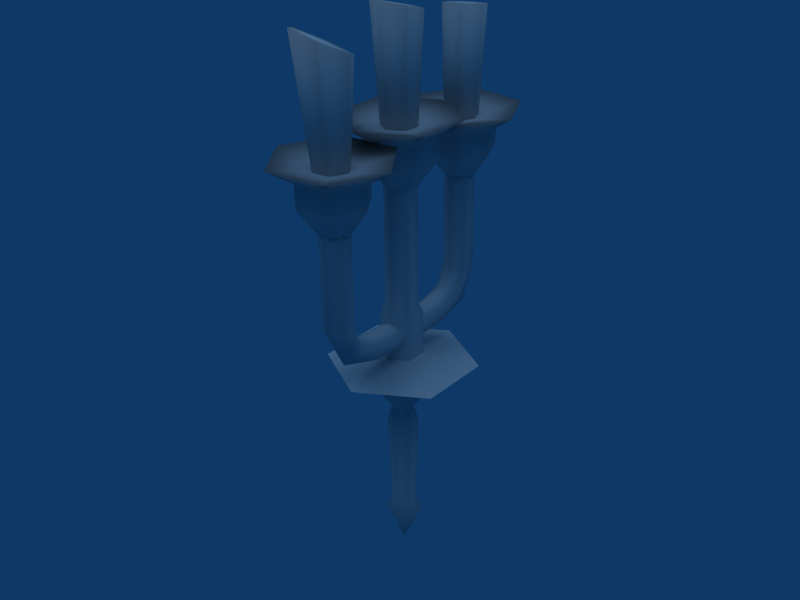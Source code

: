 # Source: Candle.blend  (saved by Blender 2.93.21; exported with 4.5.12 LTS)
import bpy
from mathutils import Matrix  # noqa: F401  (used for matrix-valued properties, if any)

bpy.ops.wm.read_factory_settings(use_empty=True)
scene = bpy.context.scene
scene.name = 'Scene'

# ---- collections
col_collection_1 = bpy.data.collections.new('Collection 1'); scene.collection.children.link(col_collection_1)

# ---- materials (node trees are filled in below, after node groups)
mat_material3_candle_2_pn = bpy.data.materials.new('material3_candle_2.pn')
mat_material3_candle_2_pn.alpha_threshold = 0.0
mat_material3_candle_2_pn.specular_color = (0.5, 0.5, 0.5)
mat_material3_candle_2_pn.roughness = 0.5
mat_material2_candle_1_pn = bpy.data.materials.new('material2_candle_1.pn')
mat_material2_candle_1_pn.alpha_threshold = 0.0
mat_material2_candle_1_pn.specular_color = (0.5, 0.5, 0.5)
mat_material2_candle_1_pn.roughness = 0.5
mat_material4_candle_0_pn = bpy.data.materials.new('material4_candle_0.pn')
mat_material4_candle_0_pn.alpha_threshold = 0.0
mat_material4_candle_0_pn.specular_color = (0.5, 0.5, 0.5)
mat_material4_candle_0_pn.roughness = 0.5
mat_material1_candle_0_pn = bpy.data.materials.new('material1_candle_0.pn')
mat_material1_candle_0_pn.alpha_threshold = 0.0
mat_material1_candle_0_pn.specular_color = (0.5, 0.5, 0.5)
mat_material1_candle_0_pn.roughness = 0.5
mat_material5_candle_0_pn = bpy.data.materials.new('material5_candle_0.pn')
mat_material5_candle_0_pn.alpha_threshold = 0.0
mat_material5_candle_0_pn.specular_color = (0.5, 0.5, 0.5)
mat_material5_candle_0_pn.roughness = 0.5
mat_material0_candle_0_pn = bpy.data.materials.new('material0_candle_0.pn')
mat_material0_candle_0_pn.alpha_threshold = 0.0
mat_material0_candle_0_pn.specular_color = (0.5, 0.5, 0.5)
mat_material0_candle_0_pn.roughness = 0.5

# ---- material node trees

# ---- world
world_world = bpy.data.worlds.new('World'); scene.world = world_world
world_world.color = (0.05656, 0.2208, 0.4)
world_world.use_sun_shadow = False
world_world.sun_shadow_jitter_overblur = 0.0
world_world.cycles.sampling_method = 'MANUAL'
world_world.cycles.sample_map_resolution = 256

# ---- lights
light_lamp = bpy.data.lights.new('Lamp', 'SUN')
light_lamp.transmission_factor = 0.0
light_lamp.angle = 1.571
light_lamp.energy = 1.0
light_lamp.shadow_buffer_clip_start = 0.5
light_lamp.shadow_soft_size = 1.0
light_lamp.shadow_cascade_max_distance = 1000.0
light_lamp.cycles.use_multiple_importance_sampling = False

# ---- meshes
me_shape1_material5__004 = bpy.data.meshes.new('shape1_material5_.004')
me_shape1_material5__004.from_pydata([(0.0, 0.113, 0.9442), (0.0, 0.3365, 0.9062), (-0.2665, 0.1827, 0.9036), (-0.07354, 0.07057, 0.9435), (-0.2665, -0.125, 0.8983), (-0.07354, -0.01433, 0.942), (0.0, -0.2788, 0.8957), (0.0, -0.05678, 0.9413), (0.2665, -0.125, 0.8983), (0.07354, -0.01433, 0.942), (0.2665, 0.1827, 0.9036), (0.07354, 0.07057, 0.9435)], [], [(0, 1, 2), (0, 2, 3), (3, 2, 4), (3, 4, 5), (5, 4, 6), (5, 6, 7), (7, 6, 8), (7, 8, 9), (9, 8, 10), (9, 10, 11), (11, 10, 1), (1, 0, 11)])
me_shape1_material5__004.polygons.foreach_set('use_smooth', [True] * 12)
_k = set([(0, 3), (0, 11), (1, 2), (1, 10), (2, 4), (3, 5), (4, 6), (5, 7), (6, 8), (7, 9), (8, 10), (9, 11)])
me_shape1_material5__004.attributes.new('sharp_edge', 'BOOLEAN', 'EDGE').data.foreach_set('value', [ (min(e.vertices), max(e.vertices)) in _k for e in me_shape1_material5__004.edges])
_uv = me_shape1_material5__004.uv_layers.new(name='UVTex')
_uv.uv.foreach_set('vector', [0.6478, -0.5, 0.925, -0.5, 0.6969, -0.8805, 0.6478, -0.5, 0.6969, -0.8805, 0.5583, -0.653, 0.5583, -0.653, 0.6969, -0.8805, 0.2406, -0.8805, 0.5583, -0.653, 0.2406, -0.8805, 0.3792, -0.653, 0.3792, -0.653, 0.2406, -0.8805, 0.01247, -0.5, 0.3792, -0.653, 0.01247, -0.5, 0.2897, -0.5, 0.2897, -0.5, 0.01247, -0.5, 0.2406, -0.1195, 0.2897, -0.5, 0.2406, -0.1195, 0.3792, -0.347, 0.3792, -0.347, 0.2406, -0.1195, 0.6969, -0.1195, 0.3792, -0.347, 0.6969, -0.1195, 0.5583, -0.347, 0.5583, -0.347, 0.6969, -0.1195, 0.925, -0.5, 0.925, -0.5, 0.6478, -0.5, 0.5583, -0.347])
me_shape1_material5__004.materials.append(mat_material3_candle_2_pn)
me_shape1_material5__004.use_remesh_preserve_volume = False
me_shape1_material5__004.use_remesh_preserve_attributes = False
me_shape1_material5__004.use_mirror_vertex_groups = False
me_shape1_material5__004.update()
me_shape1_material5__003 = bpy.data.meshes.new('shape1_material5_.003')
me_shape1_material5__003.from_pydata([(-0.1037, 0.4139, 2.246), (-0.01474, 0.406, 2.254), (-0.05151, 0.4865, 2.239), (-0.06509, 0.3843, 1.775), (-0.02619, 0.4391, 1.776), (0.00184, 0.378, 1.774), (0.04075, 0.4328, 1.775), (0.06877, 0.3717, 1.774), (0.07422, 0.3981, 2.261), (0.02204, 0.3256, 2.268), (-0.06691, 0.3334, 2.26), (-0.03707, 0.3232, 1.774), (-0.0038, -0.09644, 2.342), (0.0809, -0.04977, 2.331), (-0.003007, -0.00168, 2.32), (-0.0877, -0.04835, 2.331), (-0.08691, 0.04641, 2.308), (-0.06136, -0.02091, 1.824), (-0.0608, 0.0463, 1.826), (-0.002861, 0.01221, 1.825), (-0.002296, 0.07943, 1.826), (0.05564, 0.04532, 1.826), (0.08169, 0.04499, 2.308), (-0.1315, -0.3791, 2.288), (-0.05518, -0.4772, 2.315), (-0.007751, -0.3728, 2.26), (-0.08409, -0.2748, 2.233), (0.03968, -0.2685, 2.205), (-0.03681, -0.2945, 1.763), (0.03013, -0.2882, 1.763), (0.002102, -0.3493, 1.762), (0.06904, -0.343, 1.762), (0.04101, -0.4041, 1.761), (0.06859, -0.4709, 2.287), (0.116, -0.3665, 2.232), (-0.02592, -0.4104, 1.761), (-0.06483, -0.3556, 1.762), (0.05507, -0.02189, 1.824), (-0.003426, -0.055, 1.824), (-0.002213, 0.09307, 2.297), (0.02986, 0.3169, 1.773), (0.03743, 0.4786, 2.247)], [], [(0, 1, 2), (0, 2, 3), (3, 2, 4), (3, 4, 5), (5, 4, 6), (5, 6, 7), (7, 6, 8), (7, 8, 9), (9, 8, 1), (9, 1, 10), (1, 0, 10), (10, 0, 11), (11, 0, 3), (11, 3, 5), (12, 13, 14), (12, 14, 15), (15, 14, 16), (15, 16, 17), (17, 16, 18), (17, 18, 19), (19, 18, 20), (19, 20, 21), (21, 20, 22), (21, 22, 13), (13, 22, 14), (23, 24, 25), (23, 25, 26), (26, 25, 27), (26, 27, 28), (28, 27, 29), (28, 29, 30), (30, 29, 31), (30, 31, 32), (32, 31, 33), (32, 33, 24), (25, 24, 33), (25, 33, 34), (34, 33, 31), (34, 31, 29), (30, 32, 35), (30, 35, 36), (36, 35, 23), (36, 23, 26), (19, 21, 37), (19, 37, 38), (38, 37, 12), (38, 12, 15), (14, 22, 39), (14, 39, 16), (16, 39, 18), (11, 5, 40), (11, 40, 10), (10, 40, 9), (1, 8, 41), (1, 41, 2), (2, 41, 4), (24, 23, 35), (24, 35, 32), (13, 12, 37), (13, 37, 21), (39, 22, 20), (39, 20, 18), (27, 25, 34), (27, 34, 29), (17, 19, 38), (17, 38, 15), (40, 5, 7), (40, 7, 9), (28, 30, 36), (28, 36, 26), (41, 8, 6), (41, 6, 4)])
me_shape1_material5__003.polygons.foreach_set('use_smooth', [True] * 72)
_uv = me_shape1_material5__003.uv_layers.new(name='UVTex')
_uv.uv.foreach_set('vector', [0.7002, -0.1514, 0.5157, -0.1371, 0.8847, -0.1657, 0.7002, -0.1514, 0.8847, -0.1657, 0.49, -1.0, 0.49, -1.0, 0.8847, -0.1657, 0.6306, -1.0, 0.49, -1.0, 0.6306, -1.0, 0.3494, -1.0, 0.3494, -1.0, 0.6306, -1.0, 0.49, -1.0, 0.3494, -1.0, 0.49, -1.0, 0.2088, -1.0, 0.2088, -1.0, 0.49, -1.0, 0.3312, -0.1228, 0.2088, -1.0, 0.3312, -0.1228, 0.1467, -0.1085, 0.1467, -0.1085, 0.3312, -0.1228, 0.5157, -0.1371, 0.1467, -0.1085, 0.5157, -0.1371, 0.3312, -0.1228, 0.5157, -0.1371, 0.7002, -0.1514, 0.3312, -0.1228, 0.3312, -0.1228, 0.7002, -0.1514, 0.2088, -1.0, 0.2088, -1.0, 0.7002, -0.1514, 0.49, -1.0, 0.2088, -1.0, 0.49, -1.0, 0.3494, -1.0, 0.9724, -0.09566, 0.7442, -0.1159, 0.516, -0.136, 0.9724, -0.09566, 0.516, -0.136, 0.7442, -0.1159, 0.7442, -0.1159, 0.516, -0.136, 0.2879, -0.1562, 0.7442, -0.1159, 0.2879, -0.1562, 0.6522, -0.9721, 0.6522, -0.9721, 0.2879, -0.1562, 0.327, -0.9721, 0.6522, -0.9721, 0.327, -0.9721, 0.4896, -0.9721, 0.4896, -0.9721, 0.327, -0.9721, 0.1645, -0.9721, 0.4896, -0.9721, 0.1645, -0.9721, 0.327, -0.9721, 0.327, -0.9721, 0.1645, -0.9721, 0.2879, -0.1562, 0.327, -0.9721, 0.2879, -0.1562, 0.7442, -0.1159, 0.7442, -0.1159, 0.2879, -0.1562, 0.516, -0.136, 0.2258, -0.1448, 0.03057, -0.09694, 0.4375, -0.1562, 0.2258, -0.1448, 0.4375, -0.1562, 0.6163, -0.1781, 0.6163, -0.1781, 0.4375, -0.1562, 0.8115, -0.2259, 0.6163, -0.1781, 0.8115, -0.2259, 0.5974, -0.9719, 0.5974, -0.9719, 0.8115, -0.2259, 0.7128, -0.9719, 0.5974, -0.9719, 0.7128, -0.9719, 0.482, -0.9719, 0.482, -0.9719, 0.7128, -0.9719, 0.5974, -0.9719, 0.482, -0.9719, 0.5974, -0.9719, 0.3667, -0.9719, 0.3667, -0.9719, 0.5974, -0.9719, 0.2258, -0.1448, 0.3667, -0.9719, 0.2258, -0.1448, 0.03057, -0.09694, 0.4375, -0.1562, 0.03057, -0.09694, 0.2258, -0.1448, 0.4375, -0.1562, 0.2258, -0.1448, 0.6163, -0.1781, 0.6163, -0.1781, 0.2258, -0.1448, 0.5974, -0.9719, 0.6163, -0.1781, 0.5974, -0.9719, 0.7128, -0.9719, 0.482, -0.9719, 0.3667, -0.9719, 0.2513, -0.9719, 0.482, -0.9719, 0.2513, -0.9719, 0.3667, -0.9719, 0.3667, -0.9719, 0.2513, -0.9719, 0.2258, -0.1448, 0.3667, -0.9719, 0.2258, -0.1448, 0.6163, -0.1781, 0.4896, -0.9721, 0.327, -0.9721, 0.6522, -0.9721, 0.4896, -0.9721, 0.6522, -0.9721, 0.8147, -0.9721, 0.8147, -0.9721, 0.6522, -0.9721, 0.9724, -0.09566, 0.8147, -0.9721, 0.9724, -0.09566, 0.7442, -0.1159, 0.516, -0.136, 0.2879, -0.1562, 0.0597, -0.1764, 0.516, -0.136, 0.0597, -0.1764, 0.2879, -0.1562, 0.2879, -0.1562, 0.0597, -0.1764, 0.327, -0.9721, 0.2088, -1.0, 0.3494, -1.0, 0.06821, -1.0, 0.2088, -1.0, 0.06821, -1.0, 0.3312, -0.1228, 0.3312, -0.1228, 0.06821, -1.0, 0.1467, -0.1085, 0.5157, -0.1371, 0.3312, -0.1228, 0.7002, -0.1514, 0.5157, -0.1371, 0.7002, -0.1514, 0.8847, -0.1657, 0.8847, -0.1657, 0.7002, -0.1514, 0.6306, -1.0, 0.03057, -0.09694, 0.2258, -0.1448, 0.2513, -0.9719, 0.03057, -0.09694, 0.2513, -0.9719, 0.3667, -0.9719, 0.7442, -0.1159, 0.9724, -0.09566, 0.6522, -0.9721, 0.7442, -0.1159, 0.6522, -0.9721, 0.327, -0.9721, 0.0597, -0.1764, 0.2879, -0.1562, 0.1645, -0.9721, 0.0597, -0.1764, 0.1645, -0.9721, 0.327, -0.9721, 0.8115, -0.2259, 0.4375, -0.1562, 0.6163, -0.1781, 0.8115, -0.2259, 0.6163, -0.1781, 0.7128, -0.9719, 0.6522, -0.9721, 0.4896, -0.9721, 0.8147, -0.9721, 0.6522, -0.9721, 0.8147, -0.9721, 0.7442, -0.1159, 0.06821, -1.0, 0.3494, -1.0, 0.2088, -1.0, 0.06821, -1.0, 0.2088, -1.0, 0.1467, -0.1085, 0.5974, -0.9719, 0.482, -0.9719, 0.3667, -0.9719, 0.5974, -0.9719, 0.3667, -0.9719, 0.6163, -0.1781, 0.7002, -0.1514, 0.3312, -0.1228, 0.49, -1.0, 0.7002, -0.1514, 0.49, -1.0, 0.6306, -1.0])
me_shape1_material5__003.materials.append(mat_material2_candle_1_pn)
me_shape1_material5__003.use_remesh_preserve_volume = False
me_shape1_material5__003.use_remesh_preserve_attributes = False
me_shape1_material5__003.use_mirror_vertex_groups = False
me_shape1_material5__003.update()
me_shape1_material5__002 = bpy.data.meshes.new('shape1_material5_.002')
me_shape1_material5__002.from_pydata([(0.0, 0.4454, 1.2), (-0.05209, 0.4077, 1.646), (0.0, 0.4378, 1.646), (0.05209, 0.4153, 1.2), (0.05209, 0.4077, 1.646), (0.05209, 0.3552, 1.199), (0.05209, 0.3476, 1.645), (0.0, 0.3251, 1.198), (0.0, 0.3175, 1.644), (-0.05209, 0.3552, 1.199), (-0.05209, 0.3476, 1.645), (-0.05209, 0.4153, 1.2), (-0.05209, 0.217, 1.081), (-0.05209, 0.07958, 1.011), (-0.05209, 0.07812, 1.071), (0.0, 0.2116, 1.111), (0.0, 0.07739, 1.101), (0.05209, 0.217, 1.081), (0.05209, 0.07812, 1.071), (0.05209, 0.2276, 1.022), (0.05209, 0.07958, 1.011), (0.0, 0.2329, 0.9925), (0.0, 0.08031, 0.9812), (-0.05209, 0.2276, 1.022), (0.0, 0.2915, 1.135), (0.05209, 0.3105, 1.112), (0.05209, 0.3487, 1.065), (0.0, 0.3678, 1.042), (-0.05209, 0.3487, 1.065), (-0.05209, 0.3105, 1.112)], [], [(0, 1, 2), (0, 2, 3), (3, 2, 4), (3, 4, 5), (5, 4, 6), (5, 6, 7), (7, 6, 8), (7, 8, 9), (9, 8, 10), (9, 10, 11), (11, 10, 1), (1, 0, 11), (12, 13, 14), (12, 14, 15), (15, 14, 16), (15, 16, 17), (17, 16, 18), (17, 18, 19), (19, 18, 20), (19, 20, 21), (21, 20, 22), (21, 22, 23), (23, 22, 13), (23, 13, 12), (24, 12, 15), (24, 15, 25), (25, 15, 17), (25, 17, 26), (26, 17, 19), (26, 19, 27), (27, 19, 21), (27, 21, 28), (28, 21, 23), (28, 23, 29), (29, 23, 12), (29, 12, 24), (9, 28, 29), (9, 29, 7), (7, 29, 24), (7, 24, 5), (5, 24, 25), (5, 25, 3), (3, 25, 26), (26, 0, 3), (0, 26, 27), (0, 27, 11), (11, 27, 28), (11, 28, 9)])
me_shape1_material5__002.polygons.foreach_set('use_smooth', [True] * 48)
_k = set([(1, 2), (1, 10), (2, 4), (4, 6), (6, 8), (8, 10), (13, 14), (13, 22), (14, 16), (16, 18), (18, 20), (20, 22)])
me_shape1_material5__002.attributes.new('sharp_edge', 'BOOLEAN', 'EDGE').data.foreach_set('value', [ (min(e.vertices), max(e.vertices)) in _k for e in me_shape1_material5__002.edges])
_uv = me_shape1_material5__002.uv_layers.new(name='UVTex')
_uv.uv.foreach_set('vector', [0.4232, -0.07823, 0.4616, -0.03199, 0.4232, -0.03199, 0.4232, -0.07823, 0.4232, -0.03199, 0.4616, -0.07823, 0.4616, -0.07823, 0.4232, -0.03199, 0.4616, -0.03199, 0.4616, -0.07823, 0.4616, -0.03199, 0.5384, -0.07823, 0.5384, -0.07823, 0.4616, -0.03199, 0.5384, -0.03199, 0.5384, -0.07823, 0.5384, -0.03199, 0.5768, -0.07823, 0.5768, -0.07823, 0.5384, -0.03199, 0.5768, -0.03199, 0.5768, -0.07823, 0.5768, -0.03199, 0.5384, -0.07823, 0.5384, -0.07823, 0.5768, -0.03199, 0.5384, -0.03199, 0.5384, -0.07823, 0.5384, -0.03199, 0.4616, -0.07823, 0.4616, -0.07823, 0.5384, -0.03199, 0.4616, -0.03199, 0.4616, -0.03199, 0.4232, -0.07823, 0.4616, -0.07823, 0.5384, -0.1014, 0.4616, -0.1245, 0.5384, -0.1245, 0.5384, -0.1014, 0.5384, -0.1245, 0.5768, -0.1014, 0.5768, -0.1014, 0.5384, -0.1245, 0.5768, -0.1245, 0.5768, -0.1014, 0.5768, -0.1245, 0.5384, -0.1014, 0.5384, -0.1014, 0.5768, -0.1245, 0.5384, -0.1245, 0.5384, -0.1014, 0.5384, -0.1245, 0.4616, -0.1014, 0.4616, -0.1014, 0.5384, -0.1245, 0.4616, -0.1245, 0.4616, -0.1014, 0.4616, -0.1245, 0.4232, -0.1014, 0.4232, -0.1014, 0.4616, -0.1245, 0.4232, -0.1245, 0.4232, -0.1014, 0.4232, -0.1245, 0.4616, -0.1014, 0.4616, -0.1014, 0.4232, -0.1245, 0.4616, -0.1245, 0.4616, -0.1014, 0.4616, -0.1245, 0.5384, -0.1014, 0.5768, -0.08979, 0.5384, -0.1014, 0.5768, -0.1014, 0.5768, -0.08979, 0.5768, -0.1014, 0.5384, -0.08979, 0.5384, -0.08979, 0.5768, -0.1014, 0.5384, -0.1014, 0.5384, -0.08979, 0.5384, -0.1014, 0.4616, -0.08979, 0.4616, -0.08979, 0.5384, -0.1014, 0.4616, -0.1014, 0.4616, -0.08979, 0.4616, -0.1014, 0.4232, -0.08979, 0.4232, -0.08979, 0.4616, -0.1014, 0.4232, -0.1014, 0.4232, -0.08979, 0.4232, -0.1014, 0.4616, -0.08979, 0.4616, -0.08979, 0.4232, -0.1014, 0.4616, -0.1014, 0.4616, -0.08979, 0.4616, -0.1014, 0.5384, -0.08979, 0.5384, -0.08979, 0.4616, -0.1014, 0.5384, -0.1014, 0.5384, -0.08979, 0.5384, -0.1014, 0.5768, -0.08979, 0.5384, -0.07823, 0.4616, -0.08979, 0.5384, -0.08979, 0.5384, -0.07823, 0.5384, -0.08979, 0.5768, -0.07823, 0.5768, -0.07823, 0.5384, -0.08979, 0.5768, -0.08979, 0.5768, -0.07823, 0.5768, -0.08979, 0.5384, -0.07823, 0.5384, -0.07823, 0.5768, -0.08979, 0.5384, -0.08979, 0.5384, -0.07823, 0.5384, -0.08979, 0.4616, -0.07823, 0.4616, -0.07823, 0.5384, -0.08979, 0.4616, -0.08979, 0.4616, -0.08979, 0.4232, -0.07823, 0.4616, -0.07823, 0.4232, -0.07823, 0.4616, -0.08979, 0.4232, -0.08979, 0.4232, -0.07823, 0.4232, -0.08979, 0.4616, -0.07823, 0.4616, -0.07823, 0.4232, -0.08979, 0.4616, -0.08979, 0.4616, -0.07823, 0.4616, -0.08979, 0.5384, -0.07823])
me_shape1_material5__002.materials.append(mat_material4_candle_0_pn)
me_shape1_material5__002.use_remesh_preserve_volume = False
me_shape1_material5__002.use_remesh_preserve_attributes = False
me_shape1_material5__002.use_mirror_vertex_groups = False
me_shape1_material5__002.update()
me_shape1_material5__001 = bpy.data.meshes.new('shape1_material5_.001')
me_shape1_material5__001.from_pydata([(-0.003168, -0.2333, 1.915), (-0.2134, -0.1096, 1.917), (-0.002312, -0.1304, 1.85), (-0.1248, -0.05832, 1.851), (-0.2114, 0.1343, 1.921), (-0.1236, 0.08383, 1.854), (0.000934, 0.2545, 1.923), (7.8e-05, 0.1539, 1.855), (0.2112, 0.1308, 1.921), (0.1226, 0.08177, 1.854), (0.2091, -0.1131, 1.917), (0.1214, -0.06039, 1.851), (-0.002312, -0.1288, 1.755), (-0.1248, -0.0567, 1.756), (-0.1236, 0.08545, 1.759), (7.8e-05, 0.1555, 1.76), (0.1226, 0.08338, 1.759), (0.1214, -0.05877, 1.756), (-0.05948, -0.01792, 1.653), (-0.001681, -0.05193, 1.652), (0.05668, -0.01889, 1.653), (0.05724, 0.04816, 1.654), (-0.000553, 0.08217, 1.654), (-0.05891, 0.04913, 1.654), (-0.07902, 0.2606, 1.8), (-0.1379, 0.1765, 1.865), (-0.2396, 0.3982, 1.869), (-0.1383, 0.3898, 1.802), (-0.09845, 0.5972, 1.872), (-0.05601, 0.5058, 1.804), (0.1445, 0.5744, 1.872), (0.08555, 0.4925, 1.804), (0.2462, 0.3526, 1.868), (0.1448, 0.3633, 1.802), (0.105, 0.1537, 1.865), (0.06253, 0.2473, 1.8), (-0.07902, 0.2622, 1.705), (-0.1383, 0.3915, 1.707), (-0.05601, 0.5074, 1.709), (0.08555, 0.4941, 1.709), (0.1448, 0.3649, 1.707), (0.06253, 0.249, 1.705), (-0.06351, 0.3862, 1.603), (-0.03555, 0.3253, 1.602), (0.03122, 0.319, 1.602), (0.07003, 0.3737, 1.603), (0.04207, 0.4346, 1.604), (-0.0247, 0.4409, 1.604), (0.08581, -0.4647, 1.788), (0.1447, -0.5489, 1.853), (-0.09818, -0.5717, 1.852), (-0.05574, -0.478, 1.788), (-0.2394, -0.3727, 1.856), (-0.138, -0.3621, 1.79), (-0.1377, -0.151, 1.86), (-0.07876, -0.2329, 1.792), (0.1052, -0.1282, 1.86), (0.06279, -0.2196, 1.792), (0.2464, -0.3271, 1.857), (0.1451, -0.3355, 1.79), (0.08581, -0.4631, 1.693), (-0.05574, -0.4764, 1.693), (-0.138, -0.3605, 1.695), (-0.07876, -0.2312, 1.697), (0.06279, -0.218, 1.697), (0.1451, -0.3339, 1.695), (-0.02443, -0.4063, 1.589), (0.04234, -0.4001, 1.589), (0.0703, -0.3391, 1.59), (0.03148, -0.2844, 1.591), (-0.03529, -0.2907, 1.591), (-0.06324, -0.3517, 1.59), (0.003524, -0.3491, 1.806), (0.00326, 0.3763, 1.819), (-0.001117, 0.01853, 1.869)], [], [(0, 1, 2), (2, 1, 3), (3, 1, 4), (3, 4, 5), (5, 4, 6), (5, 6, 7), (7, 6, 8), (7, 8, 9), (9, 8, 10), (9, 10, 11), (10, 0, 11), (11, 0, 2), (12, 2, 3), (12, 3, 13), (13, 3, 5), (13, 5, 14), (14, 5, 7), (14, 7, 15), (15, 7, 9), (15, 9, 16), (16, 9, 11), (16, 11, 17), (17, 11, 2), (17, 2, 12), (13, 18, 19), (13, 19, 12), (12, 19, 20), (12, 20, 17), (17, 20, 21), (17, 21, 16), (16, 21, 22), (16, 22, 15), (15, 22, 23), (15, 23, 14), (14, 23, 18), (14, 18, 13), (24, 25, 26), (24, 26, 27), (27, 26, 28), (27, 28, 29), (29, 28, 30), (29, 30, 31), (31, 30, 32), (31, 32, 33), (33, 32, 34), (33, 34, 35), (35, 34, 25), (35, 25, 24), (36, 24, 27), (36, 27, 37), (37, 27, 29), (37, 29, 38), (38, 29, 31), (38, 31, 39), (39, 31, 33), (39, 33, 40), (40, 33, 35), (40, 35, 41), (41, 35, 24), (41, 24, 36), (37, 42, 43), (37, 43, 36), (36, 43, 44), (36, 44, 41), (41, 44, 45), (41, 45, 40), (40, 45, 46), (40, 46, 39), (39, 46, 47), (39, 47, 38), (38, 47, 42), (38, 42, 37), (48, 49, 50), (48, 50, 51), (51, 50, 52), (51, 52, 53), (53, 52, 54), (53, 54, 55), (55, 54, 56), (55, 56, 57), (57, 56, 58), (57, 58, 59), (59, 58, 49), (59, 49, 48), (60, 48, 51), (60, 51, 61), (61, 51, 53), (61, 53, 62), (62, 53, 55), (62, 55, 63), (63, 55, 57), (63, 57, 64), (64, 57, 59), (64, 59, 65), (65, 59, 48), (65, 48, 60), (61, 66, 67), (61, 67, 60), (60, 67, 68), (60, 68, 65), (65, 68, 69), (65, 69, 64), (64, 69, 70), (64, 70, 63), (63, 70, 71), (63, 71, 62), (62, 71, 66), (62, 66, 61), (56, 54, 72), (56, 72, 58), (58, 72, 49), (26, 25, 73), (26, 73, 28), (28, 73, 30), (32, 30, 73), (32, 73, 34), (34, 73, 25), (1, 0, 74), (1, 74, 4), (4, 74, 6), (8, 6, 74), (8, 74, 10), (74, 0, 10), (50, 49, 72), (50, 72, 52), (52, 72, 54)])
me_shape1_material5__001.polygons.foreach_set('use_smooth', [True] * 126)
_k = set([(18, 19), (18, 23), (19, 20), (20, 21), (21, 22), (22, 23), (42, 43), (42, 47), (43, 44), (44, 45), (45, 46), (46, 47), (66, 67), (66, 71), (67, 68), (68, 69), (69, 70), (70, 71)])
me_shape1_material5__001.attributes.new('sharp_edge', 'BOOLEAN', 'EDGE').data.foreach_set('value', [ (min(e.vertices), max(e.vertices)) in _k for e in me_shape1_material5__001.edges])
_uv = me_shape1_material5__001.uv_layers.new(name='UVTex')
_uv.uv.foreach_set('vector', [0.6335, -1e-06, 0.5667, -1e-06, 0.5778, -0.1733, 0.5778, -0.1733, 0.5667, -1e-06, 0.5389, -0.1733, 0.5389, -0.1733, 0.5667, -1e-06, 0.4333, -1e-06, 0.5389, -0.1733, 0.4333, -1e-06, 0.4611, -0.1733, 0.4611, -0.1733, 0.4333, -1e-06, 0.3665, -1e-06, 0.4611, -0.1733, 0.3665, -1e-06, 0.4222, -0.1733, 0.4222, -0.1733, 0.3665, -1e-06, 0.4333, -1e-06, 0.4222, -0.1733, 0.4333, -1e-06, 0.4611, -0.1733, 0.4611, -0.1733, 0.4333, -1e-06, 0.5667, -1e-06, 0.4611, -0.1733, 0.5667, -1e-06, 0.5389, -0.1733, 0.5667, -1e-06, 0.6335, -1e-06, 0.5389, -0.1733, 0.5389, -0.1733, 0.6335, -1e-06, 0.5778, -0.1733, 0.5778, -0.4214, 0.5778, -0.1733, 0.5389, -0.1733, 0.5778, -0.4214, 0.5389, -0.1733, 0.5389, -0.4214, 0.5389, -0.4214, 0.5389, -0.1733, 0.4611, -0.1733, 0.5389, -0.4214, 0.4611, -0.1733, 0.4611, -0.4214, 0.4611, -0.4214, 0.4611, -0.1733, 0.4222, -0.1733, 0.4611, -0.4214, 0.4222, -0.1733, 0.4222, -0.4214, 0.4222, -0.4214, 0.4222, -0.1733, 0.4611, -0.1733, 0.4222, -0.4214, 0.4611, -0.1733, 0.4611, -0.4214, 0.4611, -0.4214, 0.4611, -0.1733, 0.5389, -0.1733, 0.4611, -0.4214, 0.5389, -0.1733, 0.5389, -0.4214, 0.5389, -0.4214, 0.5389, -0.1733, 0.5778, -0.1733, 0.5389, -0.4214, 0.5778, -0.1733, 0.5778, -0.4214, 0.5389, -0.4214, 0.5183, -0.6943, 0.5367, -0.6943, 0.5389, -0.4214, 0.5367, -0.6943, 0.5778, -0.4214, 0.5778, -0.4214, 0.5367, -0.6943, 0.5183, -0.6943, 0.5778, -0.4214, 0.5183, -0.6943, 0.5389, -0.4214, 0.5389, -0.4214, 0.5183, -0.6943, 0.4817, -0.6943, 0.5389, -0.4214, 0.4817, -0.6943, 0.4611, -0.4214, 0.4611, -0.4214, 0.4817, -0.6943, 0.4633, -0.6943, 0.4611, -0.4214, 0.4633, -0.6943, 0.4222, -0.4214, 0.4222, -0.4214, 0.4633, -0.6943, 0.4817, -0.6943, 0.4222, -0.4214, 0.4817, -0.6943, 0.4611, -0.4214, 0.4611, -0.4214, 0.4817, -0.6943, 0.5183, -0.6943, 0.4611, -0.4214, 0.5183, -0.6943, 0.5389, -0.4214, 0.8276, -0.1733, 0.7998, -1e-06, 0.9333, -1e-06, 0.8276, -0.1733, 0.9333, -1e-06, 0.9054, -0.1733, 0.9054, -0.1733, 0.9333, -1e-06, 1.0, -1e-06, 0.9054, -0.1733, 1.0, -1e-06, 0.9443, -0.1733, 0.9443, -0.1733, 1.0, -1e-06, 0.9333, -1e-06, 0.9443, -0.1733, 0.9333, -1e-06, 0.9054, -0.1733, 0.9054, -0.1733, 0.9333, -1e-06, 0.7998, -1e-06, 0.9054, -0.1733, 0.7998, -1e-06, 0.8276, -0.1733, 0.8276, -0.1733, 0.7998, -1e-06, 0.7331, -1e-06, 0.8276, -0.1733, 0.7331, -1e-06, 0.7888, -0.1733, 0.7888, -0.1733, 0.7331, -1e-06, 0.7998, -1e-06, 0.7888, -0.1733, 0.7998, -1e-06, 0.8276, -0.1733, 0.8276, -0.4214, 0.8276, -0.1733, 0.9054, -0.1733, 0.8276, -0.4214, 0.9054, -0.1733, 0.9054, -0.4214, 0.9054, -0.4214, 0.9054, -0.1733, 0.9443, -0.1733, 0.9054, -0.4214, 0.9443, -0.1733, 0.9443, -0.4214, 0.9443, -0.4214, 0.9443, -0.1733, 0.9054, -0.1733, 0.9443, -0.4214, 0.9054, -0.1733, 0.9054, -0.4214, 0.9054, -0.4214, 0.9054, -0.1733, 0.8276, -0.1733, 0.9054, -0.4214, 0.8276, -0.1733, 0.8276, -0.4214, 0.8276, -0.4214, 0.8276, -0.1733, 0.7888, -0.1733, 0.8276, -0.4214, 0.7888, -0.1733, 0.7888, -0.4214, 0.7888, -0.4214, 0.7888, -0.1733, 0.8276, -0.1733, 0.7888, -0.4214, 0.8276, -0.1733, 0.8276, -0.4214, 0.9054, -0.4214, 0.8849, -0.6943, 0.8482, -0.6943, 0.9054, -0.4214, 0.8482, -0.6943, 0.8276, -0.4214, 0.8276, -0.4214, 0.8482, -0.6943, 0.8299, -0.6943, 0.8276, -0.4214, 0.8299, -0.6943, 0.7888, -0.4214, 0.7888, -0.4214, 0.8299, -0.6943, 0.8482, -0.6943, 0.7888, -0.4214, 0.8482, -0.6943, 0.8276, -0.4214, 0.8276, -0.4214, 0.8482, -0.6943, 0.8849, -0.6943, 0.8276, -0.4214, 0.8849, -0.6943, 0.9054, -0.4214, 0.9054, -0.4214, 0.8849, -0.6943, 0.9032, -0.6943, 0.9054, -0.4214, 0.9032, -0.6943, 0.9443, -0.4214, 0.9443, -0.4214, 0.9032, -0.6943, 0.8849, -0.6943, 0.9443, -0.4214, 0.8849, -0.6943, 0.9054, -0.4214, 0.09458, -0.1733, 0.06673, -1e-06, 0.0, -1e-06, 0.09458, -0.1733, 0.0, -1e-06, 0.05569, -0.1733, 0.05569, -0.1733, 0.0, -1e-06, 0.06673, -1e-06, 0.05569, -0.1733, 0.06673, -1e-06, 0.09458, -0.1733, 0.09458, -0.1733, 0.06673, -1e-06, 0.2002, -1e-06, 0.09458, -0.1733, 0.2002, -1e-06, 0.1724, -0.1733, 0.1724, -0.1733, 0.2002, -1e-06, 0.2669, -1e-06, 0.1724, -0.1733, 0.2669, -1e-06, 0.2112, -0.1733, 0.2112, -0.1733, 0.2669, -1e-06, 0.2002, -1e-06, 0.2112, -0.1733, 0.2002, -1e-06, 0.1724, -0.1733, 0.1724, -0.1733, 0.2002, -1e-06, 0.06673, -1e-06, 0.1724, -0.1733, 0.06673, -1e-06, 0.09458, -0.1733, 0.09458, -0.4214, 0.09458, -0.1733, 0.05569, -0.1733, 0.09458, -0.4214, 0.05569, -0.1733, 0.05569, -0.4214, 0.05569, -0.4214, 0.05569, -0.1733, 0.09458, -0.1733, 0.05569, -0.4214, 0.09458, -0.1733, 0.09458, -0.4214, 0.09458, -0.4214, 0.09458, -0.1733, 0.1724, -0.1733, 0.09458, -0.4214, 0.1724, -0.1733, 0.1724, -0.4214, 0.1724, -0.4214, 0.1724, -0.1733, 0.2112, -0.1733, 0.1724, -0.4214, 0.2112, -0.1733, 0.2112, -0.4214, 0.2112, -0.4214, 0.2112, -0.1733, 0.1724, -0.1733, 0.2112, -0.4214, 0.1724, -0.1733, 0.1724, -0.4214, 0.1724, -0.4214, 0.1724, -0.1733, 0.09458, -0.1733, 0.1724, -0.4214, 0.09458, -0.1733, 0.09458, -0.4214, 0.05569, -0.4214, 0.09678, -0.6943, 0.1151, -0.6943, 0.05569, -0.4214, 0.1151, -0.6943, 0.09458, -0.4214, 0.09458, -0.4214, 0.1151, -0.6943, 0.1518, -0.6943, 0.09458, -0.4214, 0.1518, -0.6943, 0.1724, -0.4214, 0.1724, -0.4214, 0.1518, -0.6943, 0.1701, -0.6943, 0.1724, -0.4214, 0.1701, -0.6943, 0.2112, -0.4214, 0.2112, -0.4214, 0.1701, -0.6943, 0.1518, -0.6943, 0.2112, -0.4214, 0.1518, -0.6943, 0.1724, -0.4214, 0.1724, -0.4214, 0.1518, -0.6943, 0.1151, -0.6943, 0.1724, -0.4214, 0.1151, -0.6943, 0.09458, -0.4214, 0.09458, -0.4214, 0.1151, -0.6943, 0.09678, -0.6943, 0.09458, -0.4214, 0.09678, -0.6943, 0.05569, -0.4214, 0.2669, -1e-06, 0.2002, -1e-06, 0.1335, -0.13, 0.2669, -1e-06, 0.1335, -0.13, 0.2002, -1e-06, 0.2002, -1e-06, 0.1335, -0.13, 0.06673, -1e-06, 0.9333, -1e-06, 0.7998, -1e-06, 0.8665, -0.13, 0.9333, -1e-06, 0.8665, -0.13, 1.0, -1e-06, 1.0, -1e-06, 0.8665, -0.13, 0.9333, -1e-06, 0.7998, -1e-06, 0.9333, -1e-06, 0.8665, -0.13, 0.7998, -1e-06, 0.8665, -0.13, 0.7331, -1e-06, 0.7331, -1e-06, 0.8665, -0.13, 0.7998, -1e-06, 0.5667, -1e-06, 0.6335, -1e-06, 0.5, -0.13, 0.5667, -1e-06, 0.5, -0.13, 0.4333, -1e-06, 0.4333, -1e-06, 0.5, -0.13, 0.3665, -1e-06, 0.4333, -1e-06, 0.3665, -1e-06, 0.5, -0.13, 0.4333, -1e-06, 0.5, -0.13, 0.5667, -1e-06, 0.5, -0.13, 0.6335, -1e-06, 0.5667, -1e-06, 0.0, -1e-06, 0.06673, -1e-06, 0.1335, -0.13, 0.0, -1e-06, 0.1335, -0.13, 0.06673, -1e-06, 0.06673, -1e-06, 0.1335, -0.13, 0.2002, -1e-06])
me_shape1_material5__001.materials.append(mat_material1_candle_0_pn)
me_shape1_material5__001.use_remesh_preserve_volume = False
me_shape1_material5__001.use_remesh_preserve_attributes = False
me_shape1_material5__001.use_mirror_vertex_groups = False
me_shape1_material5__001.update()
me_shape1_material5 = bpy.data.meshes.new('shape1_material5_')
me_shape1_material5.from_pydata([(-0.05209, -0.3676, 1.186), (0.0, -0.4053, 1.632), (-0.05209, -0.3752, 1.632), (-0.05209, -0.3075, 1.187), (-0.05209, -0.3151, 1.633), (0.0, -0.2774, 1.188), (0.0, -0.285, 1.634), (0.05209, -0.3075, 1.187), (0.05209, -0.3151, 1.633), (0.05209, -0.3676, 1.186), (0.05209, -0.3752, 1.632), (0.0, -0.3977, 1.186), (-0.05209, -0.174, 1.015), (-0.05209, -0.02623, 1.07), (-0.05209, -0.02565, 1.009), (0.0, -0.1783, 0.9855), (0.0, -0.02535, 0.9794), (0.05209, -0.174, 1.015), (0.05209, -0.02565, 1.009), (0.05209, -0.1653, 1.075), (0.05209, -0.02623, 1.07), (0.0, -0.161, 1.105), (0.0, -0.02653, 1.1), (-0.05209, -0.1653, 1.075), (-0.05209, -0.2599, 1.102), (-0.05209, -0.2965, 1.054), (0.0, -0.3148, 1.03), (0.05209, -0.2965, 1.054), (0.05209, -0.2599, 1.102), (0.0, -0.2416, 1.126)], [], [(0, 1, 2), (0, 2, 3), (3, 2, 4), (3, 4, 5), (5, 4, 6), (5, 6, 7), (7, 6, 8), (7, 8, 9), (9, 8, 10), (9, 10, 11), (11, 10, 1), (1, 0, 11), (12, 13, 14), (12, 14, 15), (15, 14, 16), (15, 16, 17), (17, 16, 18), (17, 18, 19), (19, 18, 20), (19, 20, 21), (21, 20, 22), (21, 22, 23), (23, 22, 13), (23, 13, 12), (24, 21, 23), (24, 23, 25), (25, 23, 12), (25, 12, 26), (26, 12, 15), (26, 15, 27), (27, 15, 17), (27, 17, 28), (28, 17, 19), (28, 19, 29), (29, 19, 21), (29, 21, 24), (0, 24, 25), (0, 25, 11), (11, 25, 26), (11, 26, 9), (9, 26, 27), (9, 27, 7), (7, 27, 28), (7, 28, 5), (5, 28, 29), (5, 29, 3), (3, 29, 24), (24, 0, 3)])
me_shape1_material5.polygons.foreach_set('use_smooth', [True] * 48)
_k = set([(1, 2), (1, 10), (2, 4), (4, 6), (6, 8), (8, 10), (13, 14), (13, 22), (14, 16), (16, 18), (18, 20), (20, 22)])
me_shape1_material5.attributes.new('sharp_edge', 'BOOLEAN', 'EDGE').data.foreach_set('value', [ (min(e.vertices), max(e.vertices)) in _k for e in me_shape1_material5.edges])
_uv = me_shape1_material5.uv_layers.new(name='UVTex')
_uv.uv.foreach_set('vector', [0.4616, -0.07823, 0.4232, -0.03199, 0.4616, -0.03199, 0.4616, -0.07823, 0.4616, -0.03199, 0.5384, -0.07823, 0.5384, -0.07823, 0.4616, -0.03199, 0.5384, -0.03199, 0.5384, -0.07823, 0.5384, -0.03199, 0.5768, -0.07823, 0.5768, -0.07823, 0.5384, -0.03199, 0.5768, -0.03199, 0.5768, -0.07823, 0.5768, -0.03199, 0.5384, -0.07823, 0.5384, -0.07823, 0.5768, -0.03199, 0.5384, -0.03199, 0.5384, -0.07823, 0.5384, -0.03199, 0.4616, -0.07823, 0.4616, -0.07823, 0.5384, -0.03199, 0.4616, -0.03199, 0.4616, -0.07823, 0.4616, -0.03199, 0.4232, -0.07823, 0.4232, -0.07823, 0.4616, -0.03199, 0.4232, -0.03199, 0.4232, -0.03199, 0.4616, -0.07823, 0.4232, -0.07823, 0.4616, -0.1014, 0.5384, -0.1245, 0.4616, -0.1245, 0.4616, -0.1014, 0.4616, -0.1245, 0.4232, -0.1014, 0.4232, -0.1014, 0.4616, -0.1245, 0.4232, -0.1245, 0.4232, -0.1014, 0.4232, -0.1245, 0.4616, -0.1014, 0.4616, -0.1014, 0.4232, -0.1245, 0.4616, -0.1245, 0.4616, -0.1014, 0.4616, -0.1245, 0.5384, -0.1014, 0.5384, -0.1014, 0.4616, -0.1245, 0.5384, -0.1245, 0.5384, -0.1014, 0.5384, -0.1245, 0.5768, -0.1014, 0.5768, -0.1014, 0.5384, -0.1245, 0.5768, -0.1245, 0.5768, -0.1014, 0.5768, -0.1245, 0.5384, -0.1014, 0.5384, -0.1014, 0.5768, -0.1245, 0.5384, -0.1245, 0.5384, -0.1014, 0.5384, -0.1245, 0.4616, -0.1014, 0.5384, -0.08979, 0.5768, -0.1014, 0.5384, -0.1014, 0.5384, -0.08979, 0.5384, -0.1014, 0.4616, -0.08979, 0.4616, -0.08979, 0.5384, -0.1014, 0.4616, -0.1014, 0.4616, -0.08979, 0.4616, -0.1014, 0.4232, -0.08979, 0.4232, -0.08979, 0.4616, -0.1014, 0.4232, -0.1014, 0.4232, -0.08979, 0.4232, -0.1014, 0.4616, -0.08979, 0.4616, -0.08979, 0.4232, -0.1014, 0.4616, -0.1014, 0.4616, -0.08979, 0.4616, -0.1014, 0.5384, -0.08979, 0.5384, -0.08979, 0.4616, -0.1014, 0.5384, -0.1014, 0.5384, -0.08979, 0.5384, -0.1014, 0.5768, -0.08979, 0.5768, -0.08979, 0.5384, -0.1014, 0.5768, -0.1014, 0.5768, -0.08979, 0.5768, -0.1014, 0.5384, -0.08979, 0.4616, -0.07823, 0.5384, -0.08979, 0.4616, -0.08979, 0.4616, -0.07823, 0.4616, -0.08979, 0.4232, -0.07823, 0.4232, -0.07823, 0.4616, -0.08979, 0.4232, -0.08979, 0.4232, -0.07823, 0.4232, -0.08979, 0.4616, -0.07823, 0.4616, -0.07823, 0.4232, -0.08979, 0.4616, -0.08979, 0.4616, -0.07823, 0.4616, -0.08979, 0.5384, -0.07823, 0.5384, -0.07823, 0.4616, -0.08979, 0.5384, -0.08979, 0.5384, -0.07823, 0.5384, -0.08979, 0.5768, -0.07823, 0.5768, -0.07823, 0.5384, -0.08979, 0.5768, -0.08979, 0.5768, -0.07823, 0.5768, -0.08979, 0.5384, -0.07823, 0.5384, -0.07823, 0.5768, -0.08979, 0.5384, -0.08979, 0.5384, -0.08979, 0.4616, -0.07823, 0.5384, -0.07823])
me_shape1_material5.materials.append(mat_material5_candle_0_pn)
me_shape1_material5.use_remesh_preserve_volume = False
me_shape1_material5.use_remesh_preserve_attributes = False
me_shape1_material5.use_mirror_vertex_groups = False
me_shape1_material5.update()
me_shape1_material5_mate = bpy.data.meshes.new('shape1_material5_mate')
me_shape1_material5_mate.from_pydata([(0.07258, -0.01697, 1.129), (0.0, -0.05678, 0.9413), (0.07354, -0.01433, 0.942), (0.07258, 0.06683, 1.131), (0.07354, 0.07057, 0.9435), (0.0, 0.1087, 1.131), (0.0, 0.113, 0.9442), (-0.07258, 0.06683, 1.131), (-0.07354, 0.07057, 0.9435), (-0.07258, -0.01697, 1.129), (-0.07354, -0.01433, 0.942), (0.0, -0.05887, 1.129), (0.114, 0.09633, 0.804), (0.03751, 0.05413, 0.687), (0.0, 0.07579, 0.6873), (0.0, 0.1622, 0.8051), (-0.03751, 0.05413, 0.687), (-0.114, 0.09633, 0.804), (-0.03751, 0.01083, 0.6862), (-0.114, -0.03533, 0.8018), (0.0, -0.01083, 0.6859), (0.0, -0.1012, 0.8006), (0.03751, 0.01083, 0.6862), (0.114, -0.03533, 0.8018), (0.0, 0.3365, 0.9062), (-0.2665, 0.1827, 0.9036), (-0.2665, -0.125, 0.8983), (0.0, -0.2788, 0.8957), (0.2665, -0.125, 0.8983), (0.2665, 0.1827, 0.9036), (0.0568, 0.05706, 1.169), (0.0, 0.0808, 1.676), (0.05643, 0.04823, 1.675), (0.0568, -0.008516, 1.168), (0.05643, -0.01692, 1.674), (0.0, -0.0413, 1.168), (0.0, -0.04949, 1.673), (-0.0568, -0.008516, 1.168), (-0.05643, -0.01692, 1.674), (-0.0568, 0.05706, 1.169), (-0.05643, 0.04823, 1.675), (0.0, 0.08985, 1.17), (0.0, 0.1169, 0.1705), (0.0, 0.04969, 0.01189), (-0.004954, 0.04683, 0.01184), (-0.06545, 0.07908, 0.1698), (-0.004954, 0.04111, 0.01175), (-0.06545, 0.003508, 0.1685), (0.0, 0.03825, 0.0117), (0.0, -0.03428, 0.1679), (0.004954, 0.04111, 0.01175), (0.06545, 0.003508, 0.1685), (0.004954, 0.04683, 0.01184), (0.06545, 0.07908, 0.1698), (0.0, 0.09113, 0.2266), (-0.044, 0.06573, 0.2262), (-0.044, 0.01493, 0.2253), (0.0, -0.01047, 0.2249), (0.044, 0.01493, 0.2253), (0.044, 0.06573, 0.2262), (0.0, 0.09772, 0.6249), (-0.05559, 0.06564, 0.6244), (-0.05559, 0.001461, 0.6233), (0.0, -0.03063, 0.6227), (0.05559, 0.001461, 0.6233), (0.05559, 0.06564, 0.6244)], [], [(0, 1, 2), (0, 2, 3), (3, 2, 4), (3, 4, 5), (5, 4, 6), (5, 6, 7), (7, 6, 8), (7, 8, 9), (9, 8, 10), (9, 10, 11), (11, 10, 1), (1, 0, 11), (12, 13, 14), (12, 14, 15), (15, 14, 16), (15, 16, 17), (17, 16, 18), (17, 18, 19), (19, 18, 20), (19, 20, 21), (21, 20, 22), (21, 22, 23), (23, 22, 13), (23, 13, 12), (24, 15, 17), (24, 17, 25), (25, 17, 19), (25, 19, 26), (26, 19, 21), (26, 21, 27), (27, 21, 23), (27, 23, 28), (28, 23, 12), (28, 12, 29), (29, 12, 15), (29, 15, 24), (30, 31, 32), (30, 32, 33), (33, 32, 34), (33, 34, 35), (35, 34, 36), (35, 36, 37), (37, 36, 38), (37, 38, 39), (39, 38, 40), (39, 40, 41), (41, 40, 31), (41, 31, 30), (42, 43, 44), (42, 44, 45), (45, 44, 46), (45, 46, 47), (47, 46, 48), (47, 48, 49), (49, 48, 50), (49, 50, 51), (51, 50, 52), (51, 52, 53), (53, 52, 43), (53, 43, 42), (11, 0, 33), (33, 0, 30), (30, 0, 3), (30, 3, 41), (41, 3, 5), (41, 5, 39), (39, 5, 7), (39, 7, 37), (37, 7, 9), (37, 9, 35), (35, 9, 11), (35, 11, 33), (54, 42, 45), (54, 45, 55), (55, 45, 47), (55, 47, 56), (56, 47, 49), (56, 49, 57), (57, 49, 51), (57, 51, 58), (58, 51, 53), (58, 53, 59), (59, 53, 42), (59, 42, 54), (60, 54, 55), (60, 55, 61), (61, 55, 56), (61, 56, 62), (62, 56, 57), (62, 57, 63), (63, 57, 58), (63, 58, 64), (64, 58, 59), (64, 59, 65), (65, 59, 54), (65, 54, 60), (14, 60, 61), (14, 61, 16), (16, 61, 62), (16, 62, 18), (18, 62, 63), (18, 63, 20), (20, 63, 64), (20, 64, 22), (22, 64, 65), (22, 65, 13), (13, 65, 60), (13, 60, 14)])
me_shape1_material5_mate.polygons.foreach_set('use_smooth', [True] * 108)
_k = set([(1, 2), (1, 10), (2, 4), (4, 6), (6, 8), (8, 10), (24, 25), (24, 29), (25, 26), (26, 27), (27, 28), (28, 29), (31, 32), (31, 40), (32, 34), (34, 36), (36, 38), (38, 40), (43, 44), (43, 52), (44, 46), (46, 48), (48, 50), (50, 52)])
me_shape1_material5_mate.attributes.new('sharp_edge', 'BOOLEAN', 'EDGE').data.foreach_set('value', [ (min(e.vertices), max(e.vertices)) in _k for e in me_shape1_material5_mate.edges])
_uv = me_shape1_material5_mate.uv_layers.new(name='UVTex')
_uv.uv.foreach_set('vector', [0.4616, -0.1014, 0.4232, -0.1245, 0.4616, -0.1245, 0.4616, -0.1014, 0.4616, -0.1245, 0.5384, -0.1014, 0.5384, -0.1014, 0.4616, -0.1245, 0.5384, -0.1245, 0.5384, -0.1014, 0.5384, -0.1245, 0.5768, -0.1014, 0.5768, -0.1014, 0.5384, -0.1245, 0.5768, -0.1245, 0.5768, -0.1014, 0.5768, -0.1245, 0.5384, -0.1014, 0.5384, -0.1014, 0.5768, -0.1245, 0.5384, -0.1245, 0.5384, -0.1014, 0.5384, -0.1245, 0.4616, -0.1014, 0.4616, -0.1014, 0.5384, -0.1245, 0.4616, -0.1245, 0.4616, -0.1014, 0.4616, -0.1245, 0.4232, -0.1014, 0.4232, -0.1014, 0.4616, -0.1245, 0.4232, -0.1245, 0.4232, -0.1245, 0.4616, -0.1014, 0.4232, -0.1014, 0.5869, -0.148, 0.5465, -0.5838, 0.5929, -0.5838, 0.5869, -0.148, 0.5929, -0.5838, 0.6737, -0.148, 0.6737, -0.148, 0.5929, -0.5838, 0.5465, -0.5838, 0.6737, -0.148, 0.5465, -0.5838, 0.5869, -0.148, 0.5869, -0.148, 0.5465, -0.5838, 0.4535, -0.5838, 0.5869, -0.148, 0.4535, -0.5838, 0.4131, -0.148, 0.4131, -0.148, 0.4535, -0.5838, 0.4071, -0.5838, 0.4131, -0.148, 0.4071, -0.5838, 0.3263, -0.148, 0.3263, -0.148, 0.4071, -0.5838, 0.4535, -0.5838, 0.3263, -0.148, 0.4535, -0.5838, 0.4131, -0.148, 0.4131, -0.148, 0.4535, -0.5838, 0.5465, -0.5838, 0.4131, -0.148, 0.5465, -0.5838, 0.5869, -0.148, 0.8005, -0.01259, 0.6737, -0.148, 0.5869, -0.148, 0.8005, -0.01259, 0.5869, -0.148, 0.6503, -0.01259, 0.6503, -0.01259, 0.5869, -0.148, 0.4131, -0.148, 0.6503, -0.01259, 0.4131, -0.148, 0.3497, -0.01259, 0.3497, -0.01259, 0.4131, -0.148, 0.3263, -0.148, 0.3497, -0.01259, 0.3263, -0.148, 0.1995, -0.01259, 0.1995, -0.01259, 0.3263, -0.148, 0.4131, -0.148, 0.1995, -0.01259, 0.4131, -0.148, 0.3497, -0.01259, 0.3497, -0.01259, 0.4131, -0.148, 0.5869, -0.148, 0.3497, -0.01259, 0.5869, -0.148, 0.6503, -0.01259, 0.6503, -0.01259, 0.5869, -0.148, 0.6737, -0.148, 0.6503, -0.01259, 0.6737, -0.148, 0.8005, -0.01259, 0.5384, -0.07823, 0.5768, -0.03199, 0.5384, -0.03199, 0.5384, -0.07823, 0.5384, -0.03199, 0.4616, -0.07823, 0.4616, -0.07823, 0.5384, -0.03199, 0.4616, -0.03199, 0.4616, -0.07823, 0.4616, -0.03199, 0.4232, -0.07823, 0.4232, -0.07823, 0.4616, -0.03199, 0.4232, -0.03199, 0.4232, -0.07823, 0.4232, -0.03199, 0.4616, -0.07823, 0.4616, -0.07823, 0.4232, -0.03199, 0.4616, -0.03199, 0.4616, -0.07823, 0.4616, -0.03199, 0.5384, -0.07823, 0.5384, -0.07823, 0.4616, -0.03199, 0.5384, -0.03199, 0.5384, -0.07823, 0.5384, -0.03199, 0.5768, -0.07823, 0.5768, -0.07823, 0.5384, -0.03199, 0.5768, -0.03199, 0.5768, -0.07823, 0.5768, -0.03199, 0.5384, -0.07823, 0.9659, -0.7249, 0.985, -0.9724, 0.7428, -0.9724, 0.9659, -0.7249, 0.7428, -0.9724, 0.7332, -0.7249, 0.7332, -0.7249, 0.7428, -0.9724, 0.2582, -0.9724, 0.7332, -0.7249, 0.2582, -0.9724, 0.2678, -0.7249, 0.2678, -0.7249, 0.2582, -0.9724, 0.01594, -0.9724, 0.2678, -0.7249, 0.01594, -0.9724, 0.03504, -0.7249, 0.03504, -0.7249, 0.01594, -0.9724, 0.2582, -0.9724, 0.03504, -0.7249, 0.2582, -0.9724, 0.2678, -0.7249, 0.2678, -0.7249, 0.2582, -0.9724, 0.7428, -0.9724, 0.2678, -0.7249, 0.7428, -0.9724, 0.7332, -0.7249, 0.7332, -0.7249, 0.7428, -0.9724, 0.985, -0.9724, 0.7332, -0.7249, 0.985, -0.9724, 0.9659, -0.7249, 0.4232, -0.1014, 0.4616, -0.1014, 0.4616, -0.07823, 0.4616, -0.07823, 0.4616, -0.1014, 0.5384, -0.07823, 0.5384, -0.07823, 0.4616, -0.1014, 0.5384, -0.1014, 0.5384, -0.07823, 0.5384, -0.1014, 0.5768, -0.07823, 0.5768, -0.07823, 0.5384, -0.1014, 0.5768, -0.1014, 0.5768, -0.07823, 0.5768, -0.1014, 0.5384, -0.07823, 0.5384, -0.07823, 0.5768, -0.1014, 0.5384, -0.1014, 0.5384, -0.07823, 0.5384, -0.1014, 0.4616, -0.07823, 0.4616, -0.07823, 0.5384, -0.1014, 0.4616, -0.1014, 0.4616, -0.07823, 0.4616, -0.1014, 0.4232, -0.07823, 0.4232, -0.07823, 0.4616, -0.1014, 0.4232, -0.1014, 0.4232, -0.07823, 0.4232, -0.1014, 0.4616, -0.07823, 0.5885, -0.5695, 0.9659, -0.7249, 0.7332, -0.7249, 0.5885, -0.5695, 0.7332, -0.7249, 0.5445, -0.5695, 0.5445, -0.5695, 0.7332, -0.7249, 0.2678, -0.7249, 0.5445, -0.5695, 0.2678, -0.7249, 0.4565, -0.5695, 0.4565, -0.5695, 0.2678, -0.7249, 0.03504, -0.7249, 0.4565, -0.5695, 0.03504, -0.7249, 0.4124, -0.5695, 0.4124, -0.5695, 0.03504, -0.7249, 0.2678, -0.7249, 0.4124, -0.5695, 0.2678, -0.7249, 0.4565, -0.5695, 0.4565, -0.5695, 0.2678, -0.7249, 0.7332, -0.7249, 0.4565, -0.5695, 0.7332, -0.7249, 0.5445, -0.5695, 0.5445, -0.5695, 0.7332, -0.7249, 0.9659, -0.7249, 0.5445, -0.5695, 0.9659, -0.7249, 0.5885, -0.5695, 0.6893, -0.5197, 0.5909, -0.8233, 0.5454, -0.8233, 0.6893, -0.5197, 0.5454, -0.8233, 0.5947, -0.5197, 0.5947, -0.5197, 0.5454, -0.8233, 0.4546, -0.8233, 0.5947, -0.5197, 0.4546, -0.8233, 0.4053, -0.5197, 0.4053, -0.5197, 0.4546, -0.8233, 0.4091, -0.8233, 0.4053, -0.5197, 0.4091, -0.8233, 0.3107, -0.5197, 0.3107, -0.5197, 0.4091, -0.8233, 0.4546, -0.8233, 0.3107, -0.5197, 0.4546, -0.8233, 0.4053, -0.5197, 0.4053, -0.5197, 0.4546, -0.8233, 0.5454, -0.8233, 0.4053, -0.5197, 0.5454, -0.8233, 0.5947, -0.5197, 0.5947, -0.5197, 0.5454, -0.8233, 0.5909, -0.8233, 0.5947, -0.5197, 0.5909, -0.8233, 0.6893, -0.5197, 0.5875, -0.4705, 0.6893, -0.5197, 0.5947, -0.5197, 0.5875, -0.4705, 0.5947, -0.5197, 0.5437, -0.4705, 0.5437, -0.4705, 0.5947, -0.5197, 0.4053, -0.5197, 0.5437, -0.4705, 0.4053, -0.5197, 0.4563, -0.4705, 0.4563, -0.4705, 0.4053, -0.5197, 0.3107, -0.5197, 0.4563, -0.4705, 0.3107, -0.5197, 0.4125, -0.4705, 0.4125, -0.4705, 0.3107, -0.5197, 0.4053, -0.5197, 0.4125, -0.4705, 0.4053, -0.5197, 0.4563, -0.4705, 0.4563, -0.4705, 0.4053, -0.5197, 0.5947, -0.5197, 0.4563, -0.4705, 0.5947, -0.5197, 0.5437, -0.4705, 0.5437, -0.4705, 0.5947, -0.5197, 0.6893, -0.5197, 0.5437, -0.4705, 0.6893, -0.5197, 0.5875, -0.4705])
me_shape1_material5_mate.materials.append(mat_material0_candle_0_pn)
me_shape1_material5_mate.use_remesh_preserve_volume = False
me_shape1_material5_mate.use_remesh_preserve_attributes = False
me_shape1_material5_mate.use_mirror_vertex_groups = False
me_shape1_material5_mate.update()

# ---- objects
ob_shape1_material5__004 = bpy.data.objects.new('shape1_material5_.004', me_shape1_material5__004)
ob_shape1_material5__003 = bpy.data.objects.new('shape1_material5_.003', me_shape1_material5__003)
ob_shape1_material5__002 = bpy.data.objects.new('shape1_material5_.002', me_shape1_material5__002)
ob_shape1_material5__001 = bpy.data.objects.new('shape1_material5_.001', me_shape1_material5__001)
ob_shape1_material5 = bpy.data.objects.new('shape1_material5_', me_shape1_material5)
ob_shape1_material5_mate = bpy.data.objects.new('shape1_material5_mate', me_shape1_material5_mate)
ob_lamp = bpy.data.objects.new('Lamp', light_lamp)

# ---- transforms, parenting, visibility, modifiers, constraints
ob_shape1_material5__004.location = (0.0, 0.0, 0.0)
ob_shape1_material5__004.lock_rotations_4d = False
ob_shape1_material5__004.empty_display_type = 'ARROWS'
ob_shape1_material5__004.lineart.crease_threshold = 0.0
ob_shape1_material5__003.location = (0.0, 0.0, 0.0)
ob_shape1_material5__003.lock_rotations_4d = False
ob_shape1_material5__003.empty_display_type = 'ARROWS'
ob_shape1_material5__003.lineart.crease_threshold = 0.0
ob_shape1_material5__002.location = (0.0, 0.0, 0.0)
ob_shape1_material5__002.lock_rotations_4d = False
ob_shape1_material5__002.empty_display_type = 'ARROWS'
ob_shape1_material5__002.lineart.crease_threshold = 0.0
ob_shape1_material5__001.location = (0.0, 0.0, 0.0)
ob_shape1_material5__001.lock_rotations_4d = False
ob_shape1_material5__001.empty_display_type = 'ARROWS'
ob_shape1_material5__001.lineart.crease_threshold = 0.0
ob_shape1_material5.location = (0.0, 0.0, 0.0)
ob_shape1_material5.lock_rotations_4d = False
ob_shape1_material5.empty_display_type = 'ARROWS'
ob_shape1_material5.lineart.crease_threshold = 0.0
ob_shape1_material5_mate.location = (0.0, 0.0, 0.0)
ob_shape1_material5_mate.lock_rotations_4d = False
ob_shape1_material5_mate.empty_display_type = 'ARROWS'
ob_shape1_material5_mate.lineart.crease_threshold = 0.0
ob_lamp.location = (0.0, 0.0, 2.702)
ob_lamp.scale = (0.6439, 0.6439, 0.6439)
ob_lamp.lock_rotations_4d = False
ob_lamp.empty_display_type = 'ARROWS'
ob_lamp.lineart.crease_threshold = 0.0

# ---- collection membership
col_collection_1.objects.link(ob_shape1_material5__004)
col_collection_1.objects.link(ob_shape1_material5__003)
col_collection_1.objects.link(ob_shape1_material5__002)
col_collection_1.objects.link(ob_shape1_material5__001)
col_collection_1.objects.link(ob_shape1_material5)
col_collection_1.objects.link(ob_shape1_material5_mate)
col_collection_1.objects.link(ob_lamp)

# ---- scene / render settings (as saved in the file)
scene.frame_start = 1; scene.frame_end = 250; scene.frame_set(67)
scene.render.engine = 'BLENDER_EEVEE_NEXT'
scene.render.image_settings.file_format = 'JPEG'
scene.render.image_settings.color_mode = 'RGB'
scene.render.image_settings.compression = 90
scene.render.resolution_x = 800
scene.render.resolution_y = 600
scene.render.pixel_aspect_x = 100.0
scene.render.pixel_aspect_y = 100.0
scene.render.fps = 25
scene.render.dither_intensity = 0.0
scene.render.use_compositing = False
scene.render.use_sequencer = False
scene.render.bake_margin = 2
scene.render.bake_bias = 0.0
scene.render.use_stamp_time = False
scene.render.use_stamp_date = False
scene.render.use_stamp_frame = False
scene.render.use_stamp_camera = False
scene.render.use_stamp_scene = False
scene.render.use_stamp_filename = False
scene.render.use_stamp_render_time = False
scene.render.stamp_font_size = 0
scene.cycles.use_denoising = False
scene.cycles.samples = 10
scene.cycles.sampling_pattern = 'TABULATED_SOBOL'
scene.cycles.light_sampling_threshold = 0.0
scene.cycles.use_adaptive_sampling = False
scene.cycles.use_light_tree = False
scene.cycles.blur_glossy = 0.0
scene.cycles.volume_bounces = 1
scene.cycles.pixel_filter_type = 'GAUSSIAN'
scene.cycles.sample_clamp_indirect = 0.0
scene.view_settings.view_transform = 'Raw'
bpy.context.view_layer.update()

# ---- added for rendering (the .blend has no active camera): camera
cam_auto = bpy.data.cameras.new('AutoCamera')
cam_auto.lens = 50.0
cam_auto.sensor_width = 36.0
cam_auto.clip_end = 1000.0
ob_auto_camera = bpy.data.objects.new('AutoCamera', cam_auto)
scene.collection.objects.link(ob_auto_camera)
ob_auto_camera.location = (2.4618, -2.94141, 3.14619)
ob_auto_camera.rotation_euler = (1.09748, -7.21219e-08, 0.694738)
scene.camera = ob_auto_camera
bpy.context.view_layer.update()
